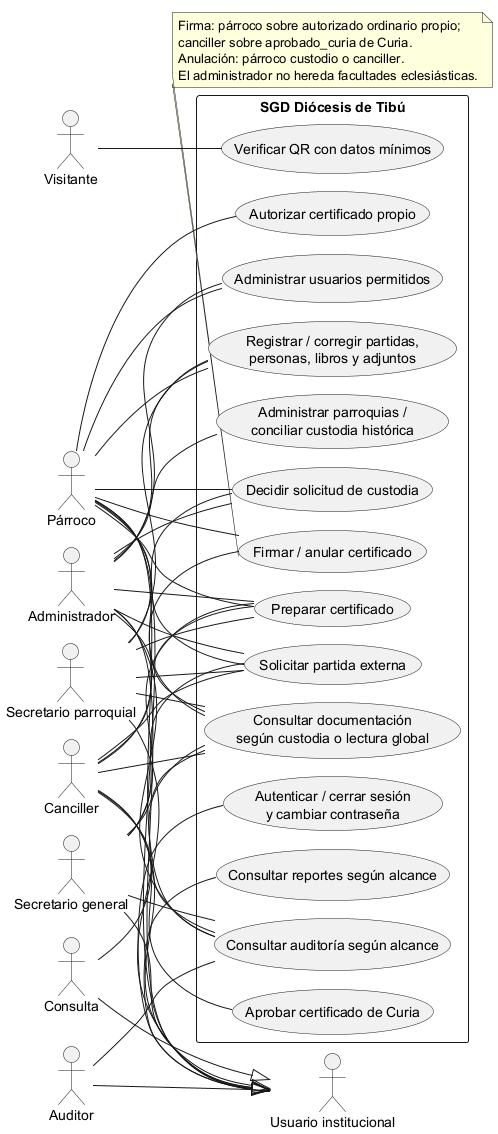

The diagram above was rendered by PlantUML. Its source (embedded in the PNG):
@startuml
!pragma layout smetana
left to right direction
skinparam packageStyle rectangle
actor "Usuario institucional" as U
actor "Administrador" as A
actor "Párroco" as P
actor "Secretario parroquial" as S
actor "Secretario general" as G
actor "Canciller" as C
actor "Auditor" as AU
actor "Consulta" as Q
actor "Visitante" as V
A --|> U
P --|> U
S --|> U
G --|> U
C --|> U
AU --|> U
Q --|> U
rectangle "SGD Diócesis de Tibú" {
 usecase "Autenticar / cerrar sesión\ny cambiar contraseña" as Login
 usecase "Consultar reportes según alcance" as Report
 usecase "Administrar usuarios permitidos" as Users
 usecase "Administrar parroquias /\nconciliar custodia histórica" as Parish
 usecase "Registrar / corregir partidas,\npersonas, libros y adjuntos" as Write
 usecase "Consultar documentación\nsegún custodia o lectura global" as Read
 usecase "Solicitar partida externa" as Request
 usecase "Decidir solicitud de custodia" as Decide
 usecase "Preparar certificado" as Prep
 usecase "Autorizar certificado propio" as Auth
 usecase "Aprobar certificado de Curia" as Curia
 usecase "Firmar / anular certificado" as Sign
 usecase "Consultar auditoría según alcance" as Audit
 usecase "Verificar QR con datos mínimos" as QR
}
U -- Login
U -- Report
A -- Users
P -- Users
A -- Parish
A -- Write
P -- Write
S -- Write
A -- Read
P -- Read
S -- Read
G -- Read
C -- Read
Q -- Read
A -- Request
P -- Request
S -- Request
G -- Request
C -- Request
A -- Decide
P -- Decide
S -- Decide
A -- Prep
P -- Prep
S -- Prep
G -- Prep
C -- Prep
P -- Auth
C -- Curia
P -- Sign
C -- Sign
A -- Audit
P -- Audit
G -- Audit
C -- Audit
AU -- Audit
V -- QR
note bottom of Sign
 Firma: párroco sobre autorizado ordinario propio;
 canciller sobre aprobado_curia de Curia.
 Anulación: párroco custodio o canciller.
 El administrador no hereda facultades eclesiásticas.
end note
@enduml